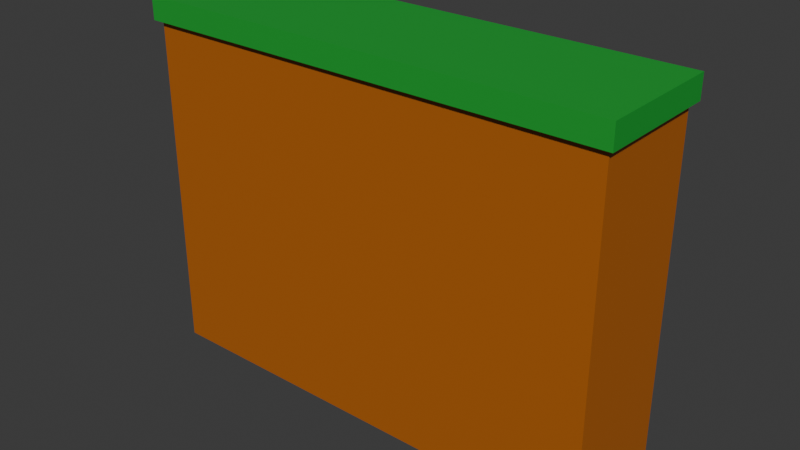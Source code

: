 # Source: YardLevelAsset.blend  (saved by Blender 5.2.45; exported with 4.5.12 LTS)
import bpy
from mathutils import Matrix  # noqa: F401  (used for matrix-valued properties, if any)

bpy.ops.wm.read_factory_settings(use_empty=True)
scene = bpy.context.scene
scene.name = 'Scene'

# ---- collections
col_collection = bpy.data.collections.new('Collection'); scene.collection.children.link(col_collection)

# ---- materials (node trees are filled in below, after node groups)
mat_dirtmaterial = bpy.data.materials.new('DirtMaterial')
mat_dirtmaterial.alpha_threshold = 0.0
mat_dirtmaterial.use_backface_culling_lightprobe_volume = False
mat_dirtmaterial.roughness = 0.5
mat_dirtmaterial.line_color = (0.0, 0.0, 0.0, 1.0)
mat_grassmaterial = bpy.data.materials.new('GrassMaterial')
mat_grassmaterial.alpha_threshold = 0.0
mat_grassmaterial.use_backface_culling_lightprobe_volume = False
mat_grassmaterial.roughness = 0.5
mat_grassmaterial.line_color = (0.0, 0.0, 0.0, 1.0)

# ---- material node trees
mat_dirtmaterial.use_nodes = True; mat_dirtmaterial.node_tree.nodes.clear()
_N = mat_dirtmaterial.node_tree.nodes; _L = mat_dirtmaterial.node_tree.links
n0 = _N.new('ShaderNodeOutputMaterial'); n0.name = 'Material Output'; n0.location = (200, 100)
n1 = _N.new('ShaderNodeBsdfPrincipled'); n1.name = 'Principled BSDF'; n1.location = (-200, 100)
n1.inputs[0].default_value = (0.4516, 0.1237, 0.01028, 1.0)
n1.inputs[10].default_value = 0.005
_L.new(n1.outputs[0], n0.inputs[0])
n0.is_active_output = True
mat_grassmaterial.use_nodes = True; mat_grassmaterial.node_tree.nodes.clear()
_N = mat_grassmaterial.node_tree.nodes; _L = mat_grassmaterial.node_tree.links
n0 = _N.new('ShaderNodeOutputMaterial'); n0.name = 'Material Output'; n0.location = (200, 100)
n1 = _N.new('ShaderNodeBsdfPrincipled'); n1.name = 'Principled BSDF'; n1.location = (-200, 100)
n1.inputs[0].default_value = (0.01194, 0.3663, 0.03657, 1.0)
n1.inputs[10].default_value = 0.005
_L.new(n1.outputs[0], n0.inputs[0])
n0.is_active_output = True

# ---- world
world_world = bpy.data.worlds.new('World'); scene.world = world_world
world_world.use_nodes = True; world_world.node_tree.nodes.clear()
_N = world_world.node_tree.nodes; _L = world_world.node_tree.links
n0 = _N.new('ShaderNodeOutputWorld'); n0.name = 'World Output'; n0.location = (200, 100)
n1 = _N.new('ShaderNodeBackground'); n1.name = 'Background'; n1.location = (-200, 100)
n1.inputs[0].default_value = (0.05088, 0.05088, 0.05088, 1.0)
_L.new(n1.outputs[0], n0.inputs[0])
n0.is_active_output = True
world_world.color = (0.05088, 0.05088, 0.05088)
world_world.sun_shadow_jitter_overblur = 0.0

# ---- meshes
me_cube = bpy.data.meshes.new('Cube')
me_cube.from_pydata([(1.0, 1.0, 1.0), (1.0, 1.0, -1.0), (1.0, -1.0, 1.0), (1.0, -1.0, -1.0), (-1.0, 1.0, 1.0), (-1.0, 1.0, -1.0), (-1.0, -1.0, 1.0), (-1.0, -1.0, -1.0)], [], [(0, 4, 6, 2), (3, 2, 6, 7), (7, 6, 4, 5), (5, 1, 3, 7), (1, 0, 2, 3), (5, 4, 0, 1)])
_uv = me_cube.uv_layers.new(name='UVMap')
_uv.uv.foreach_set('vector', [0.625, 0.5, 0.875, 0.5, 0.875, 0.75, 0.625, 0.75, 0.375, 0.75, 0.625, 0.75, 0.625, 1.0, 0.375, 1.0, 0.375, 0.0, 0.625, 0.0, 0.625, 0.25, 0.375, 0.25, 0.125, 0.5, 0.375, 0.5, 0.375, 0.75, 0.125, 0.75, 0.375, 0.5, 0.625, 0.5, 0.625, 0.75, 0.375, 0.75, 0.375, 0.25, 0.625, 0.25, 0.625, 0.5, 0.375, 0.5])
me_cube.materials.append(mat_dirtmaterial)
me_cube.use_mirror_vertex_groups = False
me_cube.update()
me_cube_001 = bpy.data.meshes.new('Cube.001')
me_cube_001.from_pydata([(1.0, 1.0, 1.0), (1.0, 1.0, -1.0), (1.0, -1.0, 1.0), (1.0, -1.0, -1.0), (-1.0, 1.0, 1.0), (-1.0, 1.0, -1.0), (-1.0, -1.0, 1.0), (-1.0, -1.0, -1.0)], [], [(0, 4, 6, 2), (3, 2, 6, 7), (7, 6, 4, 5), (5, 1, 3, 7), (1, 0, 2, 3), (5, 4, 0, 1)])
_uv = me_cube_001.uv_layers.new(name='UVMap')
_uv.uv.foreach_set('vector', [0.625, 0.5, 0.875, 0.5, 0.875, 0.75, 0.625, 0.75, 0.375, 0.75, 0.625, 0.75, 0.625, 1.0, 0.375, 1.0, 0.375, 0.0, 0.625, 0.0, 0.625, 0.25, 0.375, 0.25, 0.125, 0.5, 0.375, 0.5, 0.375, 0.75, 0.125, 0.75, 0.375, 0.5, 0.625, 0.5, 0.625, 0.75, 0.375, 0.75, 0.375, 0.25, 0.625, 0.25, 0.625, 0.5, 0.375, 0.5])
me_cube_001.materials.append(mat_grassmaterial)
me_cube_001.use_mirror_vertex_groups = False
me_cube_001.update()

# ---- objects
ob_ground_mesh = bpy.data.objects.new('Ground_Mesh', me_cube)
ob_grass_mesh = bpy.data.objects.new('Grass_Mesh', me_cube_001)

# ---- transforms, parenting, visibility, modifiers, constraints
ob_ground_mesh.location = (0.0, 0.0, 0.0)
ob_ground_mesh.scale = (20.0, 5.0, 15.0)
ob_ground_mesh.lock_rotations_4d = False
ob_ground_mesh.empty_display_type = 'ARROWS'
ob_ground_mesh.lineart.crease_threshold = 0.0
ob_grass_mesh.location = (0.0, 0.0, 15.0)
ob_grass_mesh.scale = (20.5, 5.5, 1.0)
ob_grass_mesh.lock_rotations_4d = False
ob_grass_mesh.empty_display_type = 'ARROWS'
ob_grass_mesh.lineart.crease_threshold = 0.0

# ---- collection membership
col_collection.objects.link(ob_ground_mesh)
col_collection.objects.link(ob_grass_mesh)

# ---- scene / render settings (as saved in the file)
scene.frame_start = 1; scene.frame_end = 250; scene.frame_set(1)
scene.render.engine = 'BLENDER_EEVEE_NEXT'
scene.render.bake_bias = 0.0
scene.render.bake_samples = 0
scene.render.compositor_device = 'GPU'
scene.eevee.use_volume_custom_range = False
scene.eevee.fast_gi_thickness_near = 0.1
scene.eevee.fast_gi_thickness_far = 0.0
scene.eevee.ray_tracing_options.screen_trace_thickness = 0.1
bpy.context.view_layer.update()

# ---- added for rendering (the .blend has no active camera and no usable light): camera, sun
cam_auto = bpy.data.cameras.new('AutoCamera')
cam_auto.lens = 50.0
cam_auto.sensor_width = 36.0
cam_auto.clip_end = 1000.0
ob_auto_camera = bpy.data.objects.new('AutoCamera', cam_auto)
scene.collection.objects.link(ob_auto_camera)
ob_auto_camera.location = (48.6337, -58.3605, 39.407)
ob_auto_camera.rotation_euler = (1.09748, -7.21219e-08, 0.694738)
scene.camera = ob_auto_camera
light_auto_sun = bpy.data.lights.new('AutoSun', 'SUN')
light_auto_sun.energy = 3.0
light_auto_sun.angle = 0.0523599
ob_auto_sun = bpy.data.objects.new('AutoSun', light_auto_sun)
scene.collection.objects.link(ob_auto_sun)
ob_auto_sun.rotation_euler = (0.872665, 0.174533, 0.523599)
bpy.context.view_layer.update()
